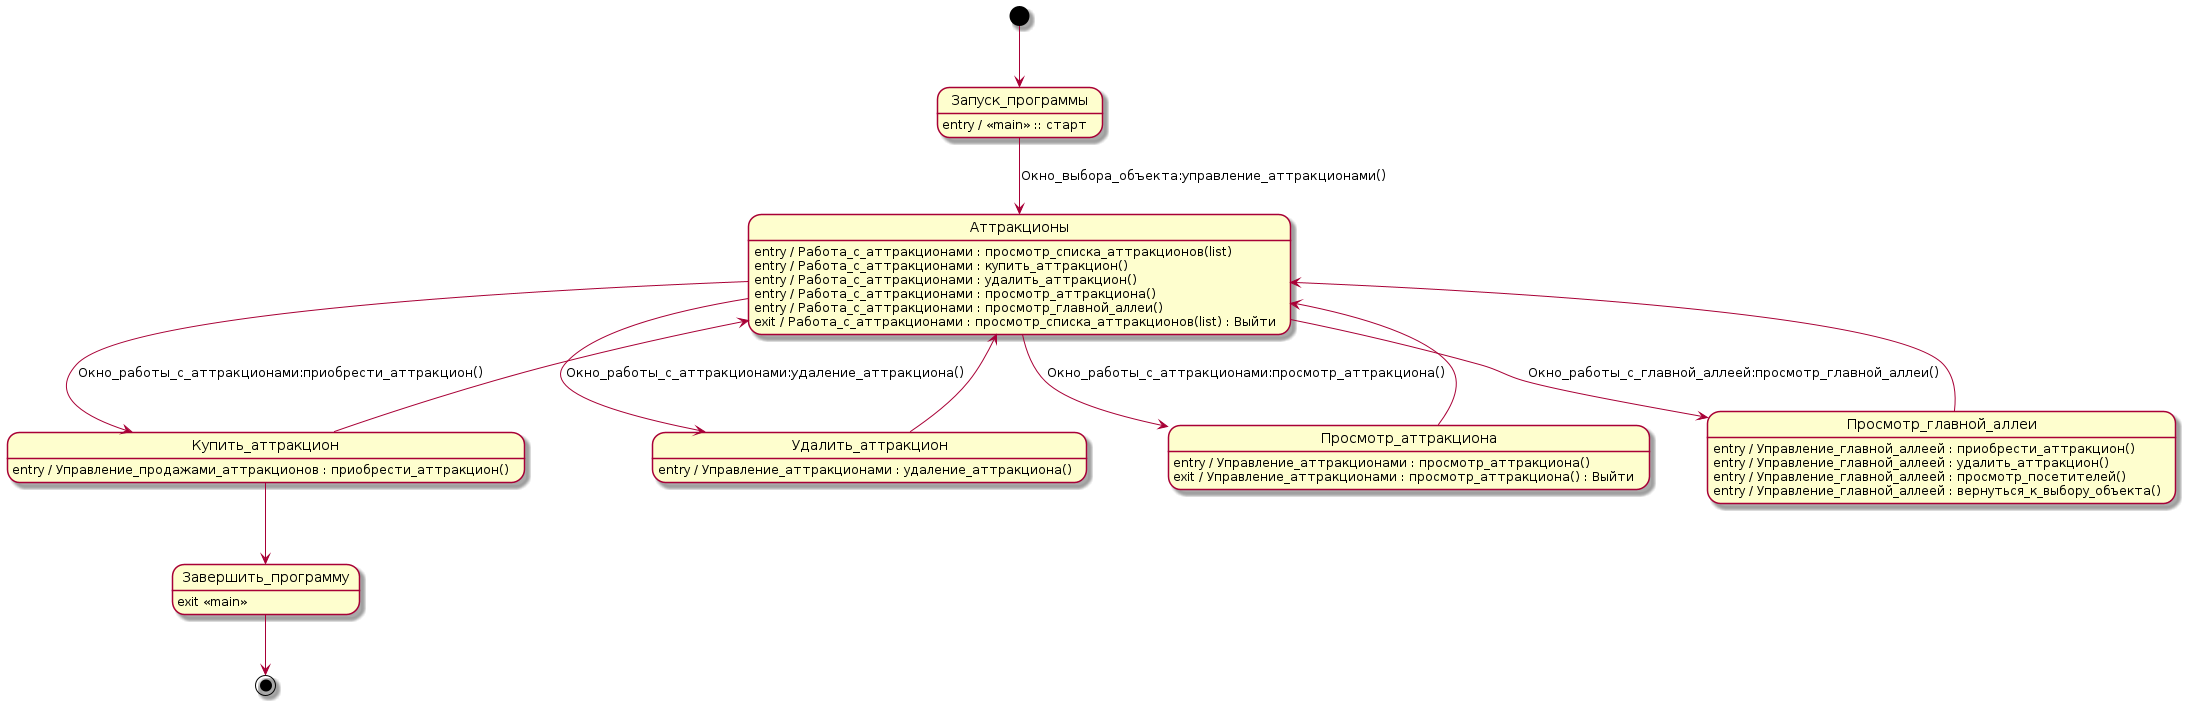

The diagram above was rendered by PlantUML. Its source (embedded in the PNG):
@startuml
hide empty description

[*] --> Запуск_программы
    Запуск_программы : entry / <<main>> :: старт
    Запуск_программы --> Аттракционы : Окно_выбора_объекта:управление_аттракционами()
        Аттракционы : entry / Работа_с_аттракционами : просмотр_списка_аттракционов(list)
        Аттракционы : entry / Работа_с_аттракционами : купить_аттракцион()
        Аттракционы : entry / Работа_с_аттракционами : удалить_аттракцион()
        Аттракционы : entry / Работа_с_аттракционами : просмотр_аттракциона()
        Аттракционы : entry / Работа_с_аттракционами : просмотр_главной_аллеи()
        Аттракционы : exit / Работа_с_аттракционами : просмотр_списка_аттракционов(list) : Выйти

            Аттракционы --> Купить_аттракцион : Окно_работы_с_аттракционами:приобрести_аттракцион()
                Купить_аттракцион : entry / Управление_продажами_аттракционов : приобрести_аттракцион()
            Купить_аттракцион --> Аттракционы
            Аттракционы --> Удалить_аттракцион : Окно_работы_с_аттракционами:удаление_аттракциона()
                Удалить_аттракцион : entry / Управление_аттракционами : удаление_аттракциона()
            Удалить_аттракцион  --> Аттракционы    
            Аттракционы --> Просмотр_аттракциона : Окно_работы_с_аттракционами:просмотр_аттракциона()
                Просмотр_аттракциона : entry / Управление_аттракционами : просмотр_аттракциона()
                Просмотр_аттракциона : exit / Управление_аттракционами : просмотр_аттракциона() : Выйти
            Просмотр_аттракциона --> Аттракционы
            Аттракционы --> Просмотр_главной_аллеи : Окно_работы_с_главной_аллеей:просмотр_главной_аллеи()
                Просмотр_главной_аллеи : entry / Управление_главной_аллеей : приобрести_аттракцион()
                Просмотр_главной_аллеи : entry / Управление_главной_аллеей : удалить_аттракцион()
                Просмотр_главной_аллеи : entry / Управление_главной_аллеей : просмотр_посетителей()
                Просмотр_главной_аллеи : entry / Управление_главной_аллеей : вернуться_к_выбору_объекта()
            Просмотр_главной_аллеи --> Аттракционы


            Купить_аттракцион --> Завершить_программу
            Завершить_программу : exit <<main>>
            Завершить_программу --> [*]

            
       
@enduml